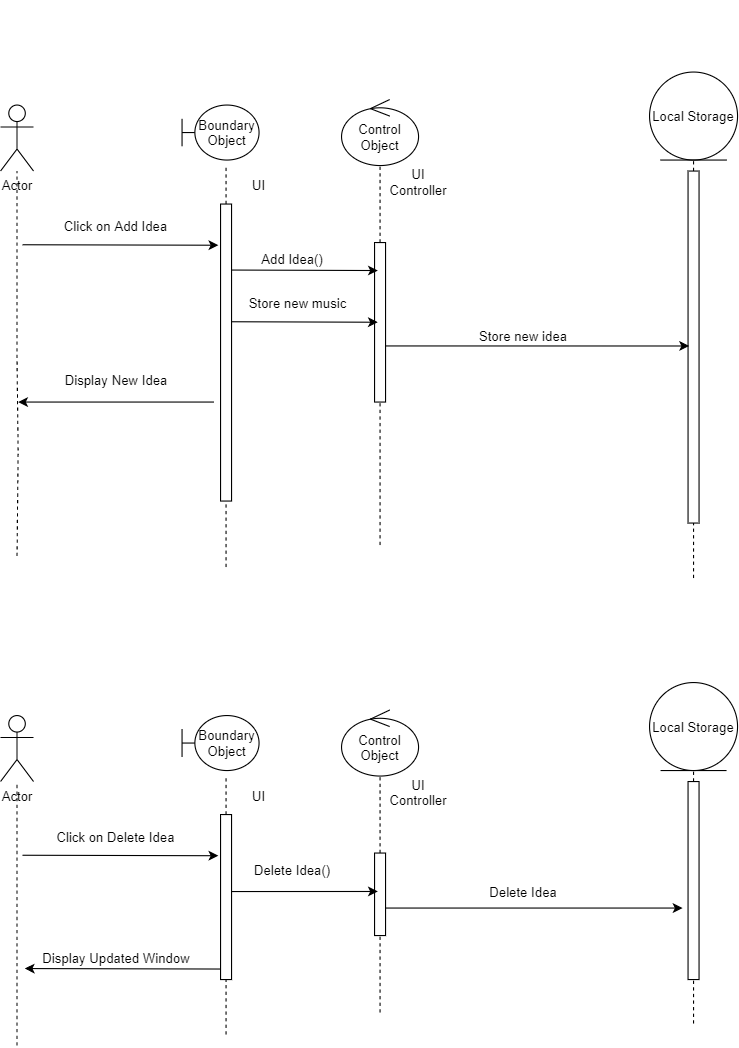

The diagram above was exported from draw.io. Its source (the exported page's mxGraphModel, read from the mxfile embedded in the PNG):
<mxGraphModel dx="1108" dy="-1775" grid="1" gridSize="10" guides="1" tooltips="1" connect="1" arrows="1" fold="1" page="1" pageScale="1" pageWidth="850" pageHeight="1100" math="0" shadow="0">
  <root>
    <mxCell id="0" />
    <mxCell id="1" parent="0" />
    <mxCell id="LQV2vjWwjwWmU27E5w4e-274" value="" style="endArrow=none;endFill=1;endSize=12;html=1;" edge="1" parent="1">
      <mxGeometry width="160" relative="1" as="geometry">
        <mxPoint x="324.9999999999998" y="3235" as="sourcePoint" />
        <mxPoint x="324.9999999999998" y="3235" as="targetPoint" />
      </mxGeometry>
    </mxCell>
    <mxCell id="LQV2vjWwjwWmU27E5w4e-275" value="Actor" style="shape=umlActor;verticalLabelPosition=bottom;verticalAlign=top;html=1;outlineConnect=0;" vertex="1" parent="1">
      <mxGeometry x="100" y="3330" width="30" height="60" as="geometry" />
    </mxCell>
    <mxCell id="LQV2vjWwjwWmU27E5w4e-276" value="Boundary Object" style="shape=umlBoundary;whiteSpace=wrap;html=1;" vertex="1" parent="1">
      <mxGeometry x="265" y="3330" width="70" height="50" as="geometry" />
    </mxCell>
    <mxCell id="LQV2vjWwjwWmU27E5w4e-277" value="" style="endArrow=none;dashed=1;html=1;" edge="1" parent="1" target="LQV2vjWwjwWmU27E5w4e-275">
      <mxGeometry width="50" height="50" relative="1" as="geometry">
        <mxPoint x="114.99999999999977" y="3740" as="sourcePoint" />
        <mxPoint x="200" y="3460" as="targetPoint" />
        <Array as="points">
          <mxPoint x="116" y="3645" />
          <mxPoint x="115" y="3565" />
        </Array>
      </mxGeometry>
    </mxCell>
    <mxCell id="LQV2vjWwjwWmU27E5w4e-278" value="UI" style="text;html=1;strokeColor=none;fillColor=none;align=center;verticalAlign=middle;whiteSpace=wrap;rounded=0;" vertex="1" parent="1">
      <mxGeometry x="320" y="3400" width="30" height="5" as="geometry" />
    </mxCell>
    <mxCell id="LQV2vjWwjwWmU27E5w4e-279" value="" style="endArrow=none;dashed=1;html=1;startArrow=none;" edge="1" parent="1" source="LQV2vjWwjwWmU27E5w4e-294">
      <mxGeometry width="50" height="50" relative="1" as="geometry">
        <mxPoint x="305" y="3766" as="sourcePoint" />
        <mxPoint x="304.9999999999998" y="3385" as="targetPoint" />
      </mxGeometry>
    </mxCell>
    <mxCell id="LQV2vjWwjwWmU27E5w4e-280" value="" style="endArrow=classic;html=1;entryX=-0.2;entryY=0.093;entryDx=0;entryDy=0;entryPerimeter=0;" edge="1" parent="1">
      <mxGeometry width="50" height="50" relative="1" as="geometry">
        <mxPoint x="119.99999999999977" y="3457" as="sourcePoint" />
        <mxPoint x="298" y="3457.44" as="targetPoint" />
      </mxGeometry>
    </mxCell>
    <mxCell id="LQV2vjWwjwWmU27E5w4e-281" value="Click on Add Idea" style="text;html=1;strokeColor=none;fillColor=none;align=center;verticalAlign=middle;whiteSpace=wrap;rounded=0;" vertex="1" parent="1">
      <mxGeometry x="130" y="3420" width="150" height="40" as="geometry" />
    </mxCell>
    <mxCell id="LQV2vjWwjwWmU27E5w4e-282" value="Control Object" style="ellipse;shape=umlControl;whiteSpace=wrap;html=1;" vertex="1" parent="1">
      <mxGeometry x="410" y="3325" width="70" height="60" as="geometry" />
    </mxCell>
    <mxCell id="LQV2vjWwjwWmU27E5w4e-283" value="" style="endArrow=none;dashed=1;html=1;startArrow=none;" edge="1" parent="1" source="LQV2vjWwjwWmU27E5w4e-292" target="LQV2vjWwjwWmU27E5w4e-282">
      <mxGeometry width="50" height="50" relative="1" as="geometry">
        <mxPoint x="445" y="3750" as="sourcePoint" />
        <mxPoint x="530" y="3570" as="targetPoint" />
      </mxGeometry>
    </mxCell>
    <mxCell id="LQV2vjWwjwWmU27E5w4e-284" value="UI Controller" style="text;html=1;strokeColor=none;fillColor=none;align=center;verticalAlign=middle;whiteSpace=wrap;rounded=0;" vertex="1" parent="1">
      <mxGeometry x="460" y="3390" width="40" height="20" as="geometry" />
    </mxCell>
    <mxCell id="LQV2vjWwjwWmU27E5w4e-285" value="" style="endArrow=none;dashed=1;html=1;entryX=0.5;entryY=1;entryDx=0;entryDy=0;startArrow=none;" edge="1" parent="1" source="LQV2vjWwjwWmU27E5w4e-290" target="LQV2vjWwjwWmU27E5w4e-296">
      <mxGeometry width="50" height="50" relative="1" as="geometry">
        <mxPoint x="730" y="3760" as="sourcePoint" />
        <mxPoint x="730" y="3390" as="targetPoint" />
      </mxGeometry>
    </mxCell>
    <mxCell id="LQV2vjWwjwWmU27E5w4e-287" value="Add Idea()" style="text;html=1;align=center;verticalAlign=middle;resizable=0;points=[];autosize=1;strokeColor=none;" vertex="1" parent="1">
      <mxGeometry x="330" y="3460" width="70" height="20" as="geometry" />
    </mxCell>
    <mxCell id="LQV2vjWwjwWmU27E5w4e-289" value="Store new music" style="text;html=1;align=center;verticalAlign=middle;resizable=0;points=[];autosize=1;strokeColor=none;" vertex="1" parent="1">
      <mxGeometry x="320" y="3500" width="100" height="20" as="geometry" />
    </mxCell>
    <mxCell id="LQV2vjWwjwWmU27E5w4e-290" value="" style="html=1;points=[];perimeter=orthogonalPerimeter;" vertex="1" parent="1">
      <mxGeometry x="725" y="3390" width="10" height="320" as="geometry" />
    </mxCell>
    <mxCell id="LQV2vjWwjwWmU27E5w4e-291" value="" style="endArrow=none;dashed=1;html=1;entryX=0.5;entryY=1;entryDx=0;entryDy=0;" edge="1" parent="1" target="LQV2vjWwjwWmU27E5w4e-290">
      <mxGeometry width="50" height="50" relative="1" as="geometry">
        <mxPoint x="730" y="3760" as="sourcePoint" />
        <mxPoint x="730" y="3390" as="targetPoint" />
      </mxGeometry>
    </mxCell>
    <mxCell id="LQV2vjWwjwWmU27E5w4e-292" value="" style="html=1;points=[];perimeter=orthogonalPerimeter;" vertex="1" parent="1">
      <mxGeometry x="440" y="3455" width="10" height="145" as="geometry" />
    </mxCell>
    <mxCell id="LQV2vjWwjwWmU27E5w4e-293" value="" style="endArrow=none;dashed=1;html=1;" edge="1" parent="1" target="LQV2vjWwjwWmU27E5w4e-292">
      <mxGeometry width="50" height="50" relative="1" as="geometry">
        <mxPoint x="444.9999999999998" y="3730" as="sourcePoint" />
        <mxPoint x="445" y="3385" as="targetPoint" />
      </mxGeometry>
    </mxCell>
    <mxCell id="LQV2vjWwjwWmU27E5w4e-294" value="" style="html=1;points=[];perimeter=orthogonalPerimeter;" vertex="1" parent="1">
      <mxGeometry x="300" y="3420" width="10" height="270" as="geometry" />
    </mxCell>
    <mxCell id="LQV2vjWwjwWmU27E5w4e-295" value="" style="endArrow=none;dashed=1;html=1;" edge="1" parent="1" target="LQV2vjWwjwWmU27E5w4e-294">
      <mxGeometry width="50" height="50" relative="1" as="geometry">
        <mxPoint x="304.9999999999998" y="3750" as="sourcePoint" />
        <mxPoint x="305" y="3385" as="targetPoint" />
      </mxGeometry>
    </mxCell>
    <mxCell id="LQV2vjWwjwWmU27E5w4e-296" value="Local Storage" style="ellipse;shape=umlEntity;whiteSpace=wrap;html=1;" vertex="1" parent="1">
      <mxGeometry x="690" y="3300" width="80" height="80" as="geometry" />
    </mxCell>
    <mxCell id="LQV2vjWwjwWmU27E5w4e-297" value="" style="endArrow=none;endFill=1;endSize=12;html=1;" edge="1" parent="1">
      <mxGeometry width="160" relative="1" as="geometry">
        <mxPoint x="304.9999999999998" y="3625" as="sourcePoint" />
        <mxPoint x="304.9999999999998" y="3625" as="targetPoint" />
      </mxGeometry>
    </mxCell>
    <mxCell id="LQV2vjWwjwWmU27E5w4e-299" value="Store new idea" style="text;html=1;align=center;verticalAlign=middle;resizable=0;points=[];autosize=1;strokeColor=none;" vertex="1" parent="1">
      <mxGeometry x="525" y="3530" width="100" height="20" as="geometry" />
    </mxCell>
    <mxCell id="LQV2vjWwjwWmU27E5w4e-301" value="Display New Idea" style="text;html=1;align=center;verticalAlign=middle;resizable=0;points=[];autosize=1;strokeColor=none;" vertex="1" parent="1">
      <mxGeometry x="150" y="3570" width="110" height="20" as="geometry" />
    </mxCell>
    <mxCell id="LQV2vjWwjwWmU27E5w4e-302" value="Actor" style="shape=umlActor;verticalLabelPosition=bottom;verticalAlign=top;html=1;outlineConnect=0;" vertex="1" parent="1">
      <mxGeometry x="100" y="3885" width="30" height="60" as="geometry" />
    </mxCell>
    <mxCell id="LQV2vjWwjwWmU27E5w4e-303" value="Boundary Object" style="shape=umlBoundary;whiteSpace=wrap;html=1;" vertex="1" parent="1">
      <mxGeometry x="265" y="3885" width="70" height="50" as="geometry" />
    </mxCell>
    <mxCell id="LQV2vjWwjwWmU27E5w4e-304" value="" style="endArrow=none;dashed=1;html=1;" edge="1" parent="1" target="LQV2vjWwjwWmU27E5w4e-302">
      <mxGeometry width="50" height="50" relative="1" as="geometry">
        <mxPoint x="114.99999999999977" y="4185" as="sourcePoint" />
        <mxPoint x="200" y="4015" as="targetPoint" />
        <Array as="points">
          <mxPoint x="115" y="4120" />
        </Array>
      </mxGeometry>
    </mxCell>
    <mxCell id="LQV2vjWwjwWmU27E5w4e-305" value="UI" style="text;html=1;strokeColor=none;fillColor=none;align=center;verticalAlign=middle;whiteSpace=wrap;rounded=0;" vertex="1" parent="1">
      <mxGeometry x="320" y="3955" width="30" height="5" as="geometry" />
    </mxCell>
    <mxCell id="LQV2vjWwjwWmU27E5w4e-306" value="" style="endArrow=none;dashed=1;html=1;startArrow=none;" edge="1" parent="1" source="LQV2vjWwjwWmU27E5w4e-319">
      <mxGeometry width="50" height="50" relative="1" as="geometry">
        <mxPoint x="305" y="4321" as="sourcePoint" />
        <mxPoint x="304.9999999999998" y="3940" as="targetPoint" />
      </mxGeometry>
    </mxCell>
    <mxCell id="LQV2vjWwjwWmU27E5w4e-307" value="" style="endArrow=classic;html=1;entryX=-0.2;entryY=0.093;entryDx=0;entryDy=0;entryPerimeter=0;" edge="1" parent="1">
      <mxGeometry width="50" height="50" relative="1" as="geometry">
        <mxPoint x="119.99999999999977" y="4012" as="sourcePoint" />
        <mxPoint x="298" y="4012.4400000000005" as="targetPoint" />
      </mxGeometry>
    </mxCell>
    <mxCell id="LQV2vjWwjwWmU27E5w4e-308" value="Click on Delete Idea" style="text;html=1;strokeColor=none;fillColor=none;align=center;verticalAlign=middle;whiteSpace=wrap;rounded=0;" vertex="1" parent="1">
      <mxGeometry x="130" y="3975" width="150" height="40" as="geometry" />
    </mxCell>
    <mxCell id="LQV2vjWwjwWmU27E5w4e-309" value="Control Object" style="ellipse;shape=umlControl;whiteSpace=wrap;html=1;" vertex="1" parent="1">
      <mxGeometry x="410" y="3880" width="70" height="60" as="geometry" />
    </mxCell>
    <mxCell id="LQV2vjWwjwWmU27E5w4e-310" value="" style="endArrow=none;dashed=1;html=1;startArrow=none;" edge="1" parent="1" source="LQV2vjWwjwWmU27E5w4e-317" target="LQV2vjWwjwWmU27E5w4e-309">
      <mxGeometry width="50" height="50" relative="1" as="geometry">
        <mxPoint x="445" y="4305" as="sourcePoint" />
        <mxPoint x="530" y="4125" as="targetPoint" />
      </mxGeometry>
    </mxCell>
    <mxCell id="LQV2vjWwjwWmU27E5w4e-311" value="UI Controller" style="text;html=1;strokeColor=none;fillColor=none;align=center;verticalAlign=middle;whiteSpace=wrap;rounded=0;" vertex="1" parent="1">
      <mxGeometry x="460" y="3945" width="40" height="20" as="geometry" />
    </mxCell>
    <mxCell id="LQV2vjWwjwWmU27E5w4e-312" value="" style="endArrow=none;dashed=1;html=1;entryX=0.5;entryY=1;entryDx=0;entryDy=0;startArrow=none;" edge="1" parent="1" source="LQV2vjWwjwWmU27E5w4e-315" target="LQV2vjWwjwWmU27E5w4e-321">
      <mxGeometry width="50" height="50" relative="1" as="geometry">
        <mxPoint x="730" y="4315" as="sourcePoint" />
        <mxPoint x="730" y="3945" as="targetPoint" />
      </mxGeometry>
    </mxCell>
    <mxCell id="LQV2vjWwjwWmU27E5w4e-314" value="Delete Idea()" style="text;html=1;align=center;verticalAlign=middle;resizable=0;points=[];autosize=1;strokeColor=none;" vertex="1" parent="1">
      <mxGeometry x="325" y="4015" width="80" height="20" as="geometry" />
    </mxCell>
    <mxCell id="LQV2vjWwjwWmU27E5w4e-315" value="" style="html=1;points=[];perimeter=orthogonalPerimeter;" vertex="1" parent="1">
      <mxGeometry x="725" y="3945" width="10" height="180" as="geometry" />
    </mxCell>
    <mxCell id="LQV2vjWwjwWmU27E5w4e-316" value="" style="endArrow=none;dashed=1;html=1;entryX=0.5;entryY=1;entryDx=0;entryDy=0;" edge="1" parent="1" target="LQV2vjWwjwWmU27E5w4e-315">
      <mxGeometry width="50" height="50" relative="1" as="geometry">
        <mxPoint x="730" y="4165" as="sourcePoint" />
        <mxPoint x="730" y="3945" as="targetPoint" />
      </mxGeometry>
    </mxCell>
    <mxCell id="LQV2vjWwjwWmU27E5w4e-317" value="" style="html=1;points=[];perimeter=orthogonalPerimeter;" vertex="1" parent="1">
      <mxGeometry x="440" y="4010" width="10" height="75" as="geometry" />
    </mxCell>
    <mxCell id="LQV2vjWwjwWmU27E5w4e-318" value="" style="endArrow=none;dashed=1;html=1;" edge="1" parent="1" target="LQV2vjWwjwWmU27E5w4e-317">
      <mxGeometry width="50" height="50" relative="1" as="geometry">
        <mxPoint x="444.9999999999998" y="4155" as="sourcePoint" />
        <mxPoint x="445" y="3940" as="targetPoint" />
      </mxGeometry>
    </mxCell>
    <mxCell id="LQV2vjWwjwWmU27E5w4e-319" value="" style="html=1;points=[];perimeter=orthogonalPerimeter;" vertex="1" parent="1">
      <mxGeometry x="300" y="3975" width="10" height="150" as="geometry" />
    </mxCell>
    <mxCell id="LQV2vjWwjwWmU27E5w4e-320" value="" style="endArrow=none;dashed=1;html=1;" edge="1" parent="1" target="LQV2vjWwjwWmU27E5w4e-319">
      <mxGeometry width="50" height="50" relative="1" as="geometry">
        <mxPoint x="304.9999999999998" y="4175" as="sourcePoint" />
        <mxPoint x="305" y="3940" as="targetPoint" />
      </mxGeometry>
    </mxCell>
    <mxCell id="LQV2vjWwjwWmU27E5w4e-321" value="Local Storage" style="ellipse;shape=umlEntity;whiteSpace=wrap;html=1;" vertex="1" parent="1">
      <mxGeometry x="690" y="3855" width="80" height="80" as="geometry" />
    </mxCell>
    <mxCell id="LQV2vjWwjwWmU27E5w4e-322" value="" style="endArrow=none;endFill=1;endSize=12;html=1;" edge="1" parent="1">
      <mxGeometry width="160" relative="1" as="geometry">
        <mxPoint x="304.9999999999998" y="4180" as="sourcePoint" />
        <mxPoint x="304.9999999999998" y="4180" as="targetPoint" />
      </mxGeometry>
    </mxCell>
    <mxCell id="LQV2vjWwjwWmU27E5w4e-324" value="Delete Idea" style="text;html=1;align=center;verticalAlign=middle;resizable=0;points=[];autosize=1;strokeColor=none;" vertex="1" parent="1">
      <mxGeometry x="535" y="4035" width="80" height="20" as="geometry" />
    </mxCell>
    <mxCell id="LQV2vjWwjwWmU27E5w4e-326" value="Display Updated Window" style="text;html=1;align=center;verticalAlign=middle;resizable=0;points=[];autosize=1;strokeColor=none;" vertex="1" parent="1">
      <mxGeometry x="130" y="4095" width="150" height="20" as="geometry" />
    </mxCell>
    <mxCell id="LQV2vjWwjwWmU27E5w4e-328" value="" style="endArrow=classic;html=1;entryX=0.1;entryY=0.497;entryDx=0;entryDy=0;entryPerimeter=0;" edge="1" parent="1" target="LQV2vjWwjwWmU27E5w4e-290">
      <mxGeometry width="50" height="50" relative="1" as="geometry">
        <mxPoint x="449.9999999999998" y="3549" as="sourcePoint" />
        <mxPoint x="628" y="3549.44" as="targetPoint" />
      </mxGeometry>
    </mxCell>
    <mxCell id="LQV2vjWwjwWmU27E5w4e-329" value="" style="endArrow=classic;html=1;entryX=-0.2;entryY=0.093;entryDx=0;entryDy=0;entryPerimeter=0;" edge="1" parent="1">
      <mxGeometry width="50" height="50" relative="1" as="geometry">
        <mxPoint x="310" y="3527" as="sourcePoint" />
        <mxPoint x="443" y="3527.44" as="targetPoint" />
      </mxGeometry>
    </mxCell>
    <mxCell id="LQV2vjWwjwWmU27E5w4e-330" value="" style="endArrow=classic;html=1;" edge="1" parent="1">
      <mxGeometry width="50" height="50" relative="1" as="geometry">
        <mxPoint x="294" y="3600" as="sourcePoint" />
        <mxPoint x="115.99999999999977" y="3600" as="targetPoint" />
      </mxGeometry>
    </mxCell>
    <mxCell id="LQV2vjWwjwWmU27E5w4e-331" value="" style="endArrow=classic;html=1;" edge="1" parent="1">
      <mxGeometry width="50" height="50" relative="1" as="geometry">
        <mxPoint x="449.9999999999998" y="4060" as="sourcePoint" />
        <mxPoint x="720" y="4060" as="targetPoint" />
      </mxGeometry>
    </mxCell>
    <mxCell id="LQV2vjWwjwWmU27E5w4e-332" value="" style="endArrow=classic;html=1;entryX=-0.2;entryY=0.093;entryDx=0;entryDy=0;entryPerimeter=0;" edge="1" parent="1">
      <mxGeometry width="50" height="50" relative="1" as="geometry">
        <mxPoint x="310" y="4045" as="sourcePoint" />
        <mxPoint x="443" y="4044.9400000000005" as="targetPoint" />
      </mxGeometry>
    </mxCell>
    <mxCell id="LQV2vjWwjwWmU27E5w4e-333" value="" style="endArrow=classic;html=1;entryX=-0.2;entryY=0.093;entryDx=0;entryDy=0;entryPerimeter=0;" edge="1" parent="1">
      <mxGeometry width="50" height="50" relative="1" as="geometry">
        <mxPoint x="300" y="4115.4400000000005" as="sourcePoint" />
        <mxPoint x="122" y="4115" as="targetPoint" />
      </mxGeometry>
    </mxCell>
    <mxCell id="LQV2vjWwjwWmU27E5w4e-334" value="" style="endArrow=classic;html=1;entryX=-0.2;entryY=0.093;entryDx=0;entryDy=0;entryPerimeter=0;" edge="1" parent="1">
      <mxGeometry width="50" height="50" relative="1" as="geometry">
        <mxPoint x="310" y="3480" as="sourcePoint" />
        <mxPoint x="443" y="3480.44" as="targetPoint" />
      </mxGeometry>
    </mxCell>
  </root>
</mxGraphModel>